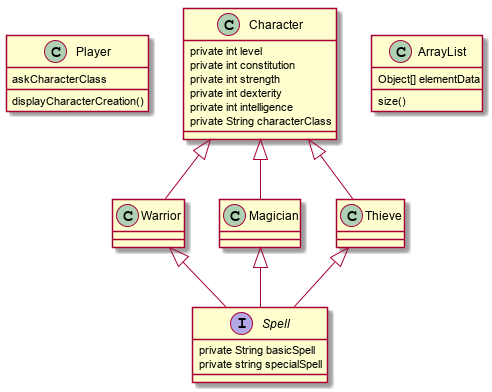

The diagram above was rendered by PlantUML. Its source (embedded in the PNG):
@startuml
class Player{
displayCharacterCreation()
askCharacterClass
}
class Character{
private int level
private int constitution
private int strength
private int dexterity
private int intelligence
private String characterClass
}
class Warrior
{

}
class Magician
class Thieve

interface Spell
{
 private String basicSpell
 private string specialSpell
}


Character <|-- Warrior
Character <|-- Magician
Character <|-- Thieve

Warrior <|-- Spell
Magician <|-- Spell
Thieve <|-- Spell



class ArrayList {
Object[] elementData
size()
}


@enduml